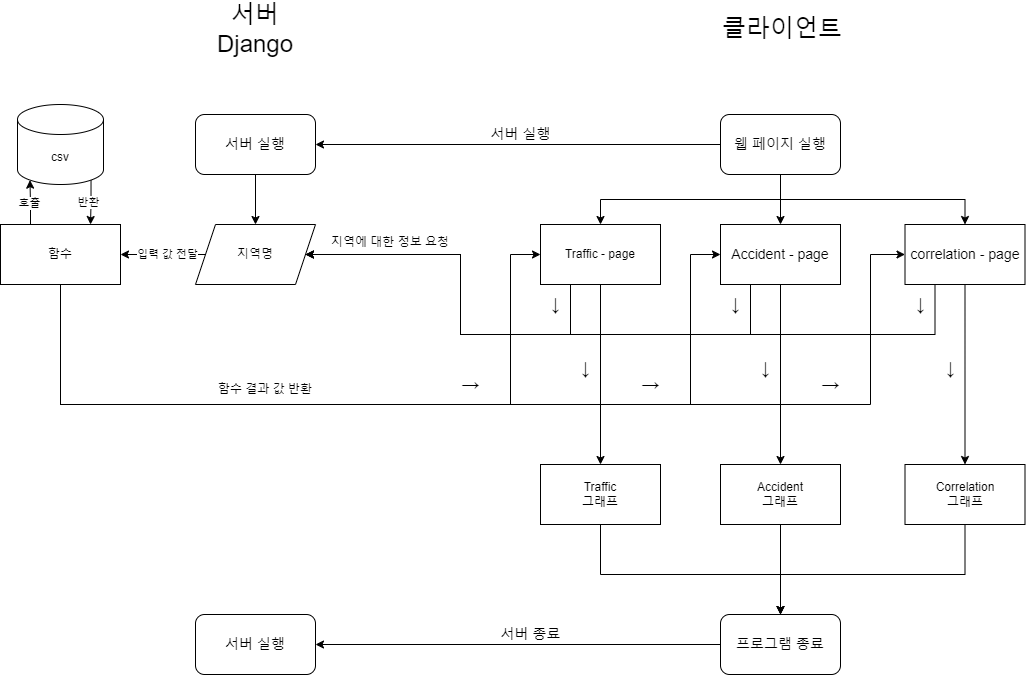

The diagram above was exported from draw.io. Its source (the exported page's mxGraphModel, read from the mxfile embedded in the PNG):
<mxGraphModel dx="2630" dy="725" grid="1" gridSize="10" guides="1" tooltips="1" connect="1" arrows="1" fold="1" page="1" pageScale="1" pageWidth="1169" pageHeight="827" math="0" shadow="0">
  <root>
    <mxCell id="0" />
    <mxCell id="1" parent="0" />
    <mxCell id="2" value="" style="group" vertex="1" connectable="0" parent="1">
      <mxGeometry x="-100" y="50" width="1024.5" height="670" as="geometry" />
    </mxCell>
    <mxCell id="3" style="edgeStyle=orthogonalEdgeStyle;rounded=0;orthogonalLoop=1;jettySize=auto;html=1;entryX=0.5;entryY=0;entryDx=0;entryDy=0;exitX=0.5;exitY=1;exitDx=0;exitDy=0;" edge="1" parent="2" source="7" target="16">
      <mxGeometry relative="1" as="geometry" />
    </mxCell>
    <mxCell id="4" style="edgeStyle=orthogonalEdgeStyle;rounded=0;orthogonalLoop=1;jettySize=auto;html=1;entryX=0.5;entryY=0;entryDx=0;entryDy=0;" edge="1" parent="2" source="7" target="13">
      <mxGeometry relative="1" as="geometry" />
    </mxCell>
    <mxCell id="5" style="edgeStyle=orthogonalEdgeStyle;rounded=0;orthogonalLoop=1;jettySize=auto;html=1;entryX=0.5;entryY=0;entryDx=0;entryDy=0;exitX=0.5;exitY=1;exitDx=0;exitDy=0;" edge="1" parent="2" source="7" target="10">
      <mxGeometry relative="1" as="geometry" />
    </mxCell>
    <mxCell id="6" value="&lt;font style=&quot;font-size: 14px;&quot;&gt;서버 실행&lt;/font&gt;" style="edgeStyle=orthogonalEdgeStyle;rounded=0;orthogonalLoop=1;jettySize=auto;html=1;entryX=1;entryY=0.5;entryDx=0;entryDy=0;" edge="1" parent="2" source="7" target="20">
      <mxGeometry x="-0.0123" y="-10" relative="1" as="geometry">
        <mxPoint as="offset" />
      </mxGeometry>
    </mxCell>
    <mxCell id="7" value="&lt;font style=&quot;font-size: 14px;&quot;&gt;웹 페이지 실행&lt;/font&gt;" style="rounded=1;whiteSpace=wrap;html=1;" vertex="1" parent="2">
      <mxGeometry x="720" y="110" width="120" height="60" as="geometry" />
    </mxCell>
    <mxCell id="8" style="edgeStyle=orthogonalEdgeStyle;rounded=0;orthogonalLoop=1;jettySize=auto;html=1;entryX=1;entryY=0.5;entryDx=0;entryDy=0;exitX=0.25;exitY=1;exitDx=0;exitDy=0;fillColor=#009900;" edge="1" parent="2" source="10" target="23">
      <mxGeometry relative="1" as="geometry">
        <Array as="points">
          <mxPoint x="935" y="330" />
          <mxPoint x="460" y="330" />
          <mxPoint x="460" y="250" />
        </Array>
      </mxGeometry>
    </mxCell>
    <mxCell id="9" style="edgeStyle=orthogonalEdgeStyle;rounded=0;orthogonalLoop=1;jettySize=auto;html=1;entryX=0.5;entryY=0;entryDx=0;entryDy=0;exitX=0.5;exitY=1;exitDx=0;exitDy=0;" edge="1" parent="2" source="10" target="43">
      <mxGeometry relative="1" as="geometry" />
    </mxCell>
    <mxCell id="10" value="&lt;font style=&quot;font-size: 14px;&quot;&gt;correlation - page&lt;/font&gt;" style="rounded=0;whiteSpace=wrap;html=1;" vertex="1" parent="2">
      <mxGeometry x="904.5" y="220" width="120" height="60" as="geometry" />
    </mxCell>
    <mxCell id="11" style="edgeStyle=orthogonalEdgeStyle;rounded=0;orthogonalLoop=1;jettySize=auto;html=1;entryX=1;entryY=0.5;entryDx=0;entryDy=0;exitX=0.25;exitY=1;exitDx=0;exitDy=0;fillColor=#009900;" edge="1" parent="2" source="13" target="23">
      <mxGeometry relative="1" as="geometry">
        <Array as="points">
          <mxPoint x="750" y="330" />
          <mxPoint x="460" y="330" />
          <mxPoint x="460" y="250" />
        </Array>
      </mxGeometry>
    </mxCell>
    <mxCell id="12" style="edgeStyle=orthogonalEdgeStyle;rounded=0;orthogonalLoop=1;jettySize=auto;html=1;entryX=0.5;entryY=0;entryDx=0;entryDy=0;" edge="1" parent="2" source="13" target="41">
      <mxGeometry relative="1" as="geometry">
        <mxPoint x="780" y="440" as="targetPoint" />
      </mxGeometry>
    </mxCell>
    <mxCell id="13" value="&lt;font style=&quot;font-size: 14px;&quot;&gt;Accident - page&lt;/font&gt;" style="rounded=0;whiteSpace=wrap;html=1;" vertex="1" parent="2">
      <mxGeometry x="720" y="220" width="120" height="60" as="geometry" />
    </mxCell>
    <mxCell id="14" style="edgeStyle=orthogonalEdgeStyle;rounded=0;orthogonalLoop=1;jettySize=auto;html=1;entryX=1;entryY=0.5;entryDx=0;entryDy=0;exitX=0.25;exitY=1;exitDx=0;exitDy=0;fillColor=#009900;" edge="1" parent="2" source="16" target="23">
      <mxGeometry relative="1" as="geometry">
        <Array as="points">
          <mxPoint x="570" y="330" />
          <mxPoint x="460" y="330" />
          <mxPoint x="460" y="250" />
        </Array>
      </mxGeometry>
    </mxCell>
    <mxCell id="15" style="edgeStyle=orthogonalEdgeStyle;rounded=0;orthogonalLoop=1;jettySize=auto;html=1;entryX=0.5;entryY=0;entryDx=0;entryDy=0;" edge="1" parent="2" source="16" target="39">
      <mxGeometry relative="1" as="geometry">
        <mxPoint x="600" y="440" as="targetPoint" />
      </mxGeometry>
    </mxCell>
    <mxCell id="16" value="Traffic - page" style="rounded=0;whiteSpace=wrap;html=1;" vertex="1" parent="2">
      <mxGeometry x="540" y="220" width="120" height="60" as="geometry" />
    </mxCell>
    <mxCell id="17" value="&lt;font style=&quot;font-size: 24px;&quot;&gt;서버&lt;/font&gt;&lt;div&gt;&lt;span style=&quot;font-size: 24px;&quot;&gt;Django&lt;/span&gt;&lt;/div&gt;" style="text;html=1;align=center;verticalAlign=middle;whiteSpace=wrap;rounded=0;" vertex="1" parent="2">
      <mxGeometry x="200" width="110" height="50" as="geometry" />
    </mxCell>
    <mxCell id="18" value="&lt;font style=&quot;font-size: 24px;&quot;&gt;클라이언트&lt;/font&gt;" style="text;html=1;align=center;verticalAlign=middle;whiteSpace=wrap;rounded=0;" vertex="1" parent="2">
      <mxGeometry x="687.25" width="190" height="50" as="geometry" />
    </mxCell>
    <mxCell id="19" style="edgeStyle=orthogonalEdgeStyle;rounded=0;orthogonalLoop=1;jettySize=auto;html=1;entryX=0.5;entryY=0;entryDx=0;entryDy=0;" edge="1" parent="2" source="20" target="23">
      <mxGeometry relative="1" as="geometry" />
    </mxCell>
    <mxCell id="20" value="&lt;font style=&quot;font-size: 14px;&quot;&gt;서버 실행&lt;/font&gt;" style="rounded=1;whiteSpace=wrap;html=1;" vertex="1" parent="2">
      <mxGeometry x="195" y="110" width="120" height="60" as="geometry" />
    </mxCell>
    <mxCell id="21" style="edgeStyle=orthogonalEdgeStyle;rounded=0;orthogonalLoop=1;jettySize=auto;html=1;entryX=1;entryY=0.5;entryDx=0;entryDy=0;exitX=0;exitY=0.5;exitDx=0;exitDy=0;" edge="1" parent="2" source="23" target="28">
      <mxGeometry relative="1" as="geometry">
        <mxPoint x="209" y="238" as="sourcePoint" />
      </mxGeometry>
    </mxCell>
    <mxCell id="22" value="입력 값 전달" style="edgeLabel;html=1;align=center;verticalAlign=middle;resizable=0;points=[];" vertex="1" connectable="0" parent="21">
      <mxGeometry x="-0.0753" y="-1" relative="1" as="geometry">
        <mxPoint as="offset" />
      </mxGeometry>
    </mxCell>
    <mxCell id="23" value="지역명" style="shape=parallelogram;perimeter=parallelogramPerimeter;whiteSpace=wrap;html=1;fixedSize=1;" vertex="1" parent="2">
      <mxGeometry x="195" y="220" width="120" height="60" as="geometry" />
    </mxCell>
    <mxCell id="24" value="지역에 대한 정보 요청" style="text;html=1;align=center;verticalAlign=middle;whiteSpace=wrap;rounded=0;" vertex="1" parent="2">
      <mxGeometry x="320" y="223" width="140" height="30" as="geometry" />
    </mxCell>
    <mxCell id="25" style="edgeStyle=orthogonalEdgeStyle;rounded=0;orthogonalLoop=1;jettySize=auto;html=1;entryX=0;entryY=0.5;entryDx=0;entryDy=0;exitX=0.5;exitY=1;exitDx=0;exitDy=0;" edge="1" parent="2" source="28" target="16">
      <mxGeometry relative="1" as="geometry">
        <Array as="points">
          <mxPoint x="60" y="400" />
          <mxPoint x="510" y="400" />
          <mxPoint x="510" y="250" />
        </Array>
      </mxGeometry>
    </mxCell>
    <mxCell id="26" style="edgeStyle=orthogonalEdgeStyle;rounded=0;orthogonalLoop=1;jettySize=auto;html=1;entryX=0;entryY=0.5;entryDx=0;entryDy=0;" edge="1" parent="2" source="28" target="13">
      <mxGeometry relative="1" as="geometry">
        <Array as="points">
          <mxPoint x="60" y="400" />
          <mxPoint x="690" y="400" />
          <mxPoint x="690" y="250" />
        </Array>
      </mxGeometry>
    </mxCell>
    <mxCell id="27" style="edgeStyle=orthogonalEdgeStyle;rounded=0;orthogonalLoop=1;jettySize=auto;html=1;entryX=0;entryY=0.5;entryDx=0;entryDy=0;" edge="1" parent="2" source="28" target="10">
      <mxGeometry relative="1" as="geometry">
        <Array as="points">
          <mxPoint x="60" y="400" />
          <mxPoint x="870" y="400" />
          <mxPoint x="870" y="250" />
        </Array>
      </mxGeometry>
    </mxCell>
    <mxCell id="28" value="함수" style="rounded=0;whiteSpace=wrap;html=1;" vertex="1" parent="2">
      <mxGeometry y="220" width="120" height="60" as="geometry" />
    </mxCell>
    <mxCell id="29" style="edgeStyle=orthogonalEdgeStyle;rounded=0;orthogonalLoop=1;jettySize=auto;html=1;exitX=0.855;exitY=1;exitDx=0;exitDy=-4.35;exitPerimeter=0;entryX=0.75;entryY=0;entryDx=0;entryDy=0;" edge="1" parent="2" source="31" target="28">
      <mxGeometry relative="1" as="geometry" />
    </mxCell>
    <mxCell id="30" value="반환" style="edgeLabel;html=1;align=center;verticalAlign=middle;resizable=0;points=[];" vertex="1" connectable="0" parent="29">
      <mxGeometry x="-0.0032" y="-3" relative="1" as="geometry">
        <mxPoint as="offset" />
      </mxGeometry>
    </mxCell>
    <mxCell id="31" value="csv" style="shape=cylinder3;whiteSpace=wrap;html=1;boundedLbl=1;backgroundOutline=1;size=15;" vertex="1" parent="2">
      <mxGeometry x="17" y="100" width="86" height="80" as="geometry" />
    </mxCell>
    <mxCell id="32" style="edgeStyle=orthogonalEdgeStyle;rounded=0;orthogonalLoop=1;jettySize=auto;html=1;exitX=0.25;exitY=0;exitDx=0;exitDy=0;entryX=0.145;entryY=1;entryDx=0;entryDy=-4.35;entryPerimeter=0;" edge="1" parent="2" source="28" target="31">
      <mxGeometry relative="1" as="geometry" />
    </mxCell>
    <mxCell id="33" value="호출" style="edgeLabel;html=1;align=center;verticalAlign=middle;resizable=0;points=[];" vertex="1" connectable="0" parent="32">
      <mxGeometry x="-0.0412" y="1" relative="1" as="geometry">
        <mxPoint as="offset" />
      </mxGeometry>
    </mxCell>
    <mxCell id="34" value="&lt;span style=&quot;font-size: 18px;&quot;&gt;↓&lt;/span&gt;" style="text;html=1;align=center;verticalAlign=middle;resizable=0;points=[];autosize=1;strokeColor=none;fillColor=none;" vertex="1" parent="2">
      <mxGeometry x="904.5" y="280" width="30" height="40" as="geometry" />
    </mxCell>
    <mxCell id="35" value="&lt;span style=&quot;font-size: 18px;&quot;&gt;↓&lt;/span&gt;" style="text;html=1;align=center;verticalAlign=middle;resizable=0;points=[];autosize=1;strokeColor=none;fillColor=none;" vertex="1" parent="2">
      <mxGeometry x="720" y="280" width="30" height="40" as="geometry" />
    </mxCell>
    <mxCell id="36" value="&lt;span style=&quot;font-size: 18px;&quot;&gt;↓&lt;/span&gt;" style="text;html=1;align=center;verticalAlign=middle;resizable=0;points=[];autosize=1;strokeColor=none;fillColor=none;" vertex="1" parent="2">
      <mxGeometry x="540" y="280" width="30" height="40" as="geometry" />
    </mxCell>
    <mxCell id="37" value="함수 결과 값 반환" style="text;html=1;align=center;verticalAlign=middle;whiteSpace=wrap;rounded=0;" vertex="1" parent="2">
      <mxGeometry x="195" y="370" width="140" height="30" as="geometry" />
    </mxCell>
    <mxCell id="38" style="edgeStyle=orthogonalEdgeStyle;rounded=0;orthogonalLoop=1;jettySize=auto;html=1;entryX=0.5;entryY=0;entryDx=0;entryDy=0;" edge="1" parent="2" source="39" target="51">
      <mxGeometry relative="1" as="geometry">
        <Array as="points">
          <mxPoint x="600" y="570" />
          <mxPoint x="780" y="570" />
        </Array>
      </mxGeometry>
    </mxCell>
    <mxCell id="39" value="Traffic&lt;div&gt;그래프&lt;/div&gt;" style="rounded=0;whiteSpace=wrap;html=1;" vertex="1" parent="2">
      <mxGeometry x="540" y="460" width="120" height="60" as="geometry" />
    </mxCell>
    <mxCell id="40" style="edgeStyle=orthogonalEdgeStyle;rounded=0;orthogonalLoop=1;jettySize=auto;html=1;entryX=0.5;entryY=0;entryDx=0;entryDy=0;" edge="1" parent="2" source="41" target="51">
      <mxGeometry relative="1" as="geometry" />
    </mxCell>
    <mxCell id="41" value="Accident&lt;div&gt;그래프&lt;/div&gt;" style="rounded=0;whiteSpace=wrap;html=1;" vertex="1" parent="2">
      <mxGeometry x="720" y="460" width="120" height="60" as="geometry" />
    </mxCell>
    <mxCell id="42" style="edgeStyle=orthogonalEdgeStyle;rounded=0;orthogonalLoop=1;jettySize=auto;html=1;entryX=0.5;entryY=0;entryDx=0;entryDy=0;" edge="1" parent="2" source="43" target="51">
      <mxGeometry relative="1" as="geometry">
        <mxPoint x="860" y="590" as="targetPoint" />
        <Array as="points">
          <mxPoint x="965" y="570" />
          <mxPoint x="780" y="570" />
        </Array>
      </mxGeometry>
    </mxCell>
    <mxCell id="43" value="Correlation&lt;div&gt;그래프&lt;/div&gt;" style="rounded=0;whiteSpace=wrap;html=1;" vertex="1" parent="2">
      <mxGeometry x="904.5" y="460" width="120" height="60" as="geometry" />
    </mxCell>
    <mxCell id="44" value="&lt;span style=&quot;font-size: 18px;&quot;&gt;↓&lt;/span&gt;" style="text;html=1;align=center;verticalAlign=middle;resizable=0;points=[];autosize=1;strokeColor=none;fillColor=none;" vertex="1" parent="2">
      <mxGeometry x="570" y="344" width="30" height="40" as="geometry" />
    </mxCell>
    <mxCell id="45" value="&lt;span style=&quot;font-size: 18px;&quot;&gt;↓&lt;/span&gt;" style="text;html=1;align=center;verticalAlign=middle;resizable=0;points=[];autosize=1;strokeColor=none;fillColor=none;" vertex="1" parent="2">
      <mxGeometry x="750" y="344" width="30" height="40" as="geometry" />
    </mxCell>
    <mxCell id="46" value="&lt;span style=&quot;font-size: 18px;&quot;&gt;↓&lt;/span&gt;" style="text;html=1;align=center;verticalAlign=middle;resizable=0;points=[];autosize=1;strokeColor=none;fillColor=none;" vertex="1" parent="2">
      <mxGeometry x="935" y="344" width="30" height="40" as="geometry" />
    </mxCell>
    <mxCell id="47" value="&lt;font style=&quot;font-size: 18px;&quot;&gt;→&lt;/font&gt;" style="text;html=1;align=center;verticalAlign=middle;resizable=0;points=[];autosize=1;strokeColor=none;fillColor=none;" vertex="1" parent="2">
      <mxGeometry x="450" y="360" width="40" height="40" as="geometry" />
    </mxCell>
    <mxCell id="48" value="&lt;font style=&quot;font-size: 18px;&quot;&gt;→&lt;/font&gt;" style="text;html=1;align=center;verticalAlign=middle;resizable=0;points=[];autosize=1;strokeColor=none;fillColor=none;" vertex="1" parent="2">
      <mxGeometry x="630" y="360" width="40" height="40" as="geometry" />
    </mxCell>
    <mxCell id="49" value="&lt;font style=&quot;font-size: 18px;&quot;&gt;→&lt;/font&gt;" style="text;html=1;align=center;verticalAlign=middle;resizable=0;points=[];autosize=1;strokeColor=none;fillColor=none;" vertex="1" parent="2">
      <mxGeometry x="810" y="360" width="40" height="40" as="geometry" />
    </mxCell>
    <mxCell id="50" value="&lt;font style=&quot;font-size: 14px;&quot;&gt;서버 종료&lt;/font&gt;" style="edgeStyle=orthogonalEdgeStyle;rounded=0;orthogonalLoop=1;jettySize=auto;html=1;entryX=1;entryY=0.5;entryDx=0;entryDy=0;" edge="1" parent="2" source="51" target="52">
      <mxGeometry x="-0.0617" y="-10" relative="1" as="geometry">
        <mxPoint as="offset" />
      </mxGeometry>
    </mxCell>
    <mxCell id="51" value="&lt;font style=&quot;font-size: 14px;&quot;&gt;프로그램 종료&lt;/font&gt;" style="rounded=1;whiteSpace=wrap;html=1;" vertex="1" parent="2">
      <mxGeometry x="720" y="610" width="120" height="60" as="geometry" />
    </mxCell>
    <mxCell id="52" value="&lt;font style=&quot;font-size: 14px;&quot;&gt;서버 실행&lt;/font&gt;" style="rounded=1;whiteSpace=wrap;html=1;" vertex="1" parent="2">
      <mxGeometry x="195" y="610" width="120" height="60" as="geometry" />
    </mxCell>
  </root>
</mxGraphModel>